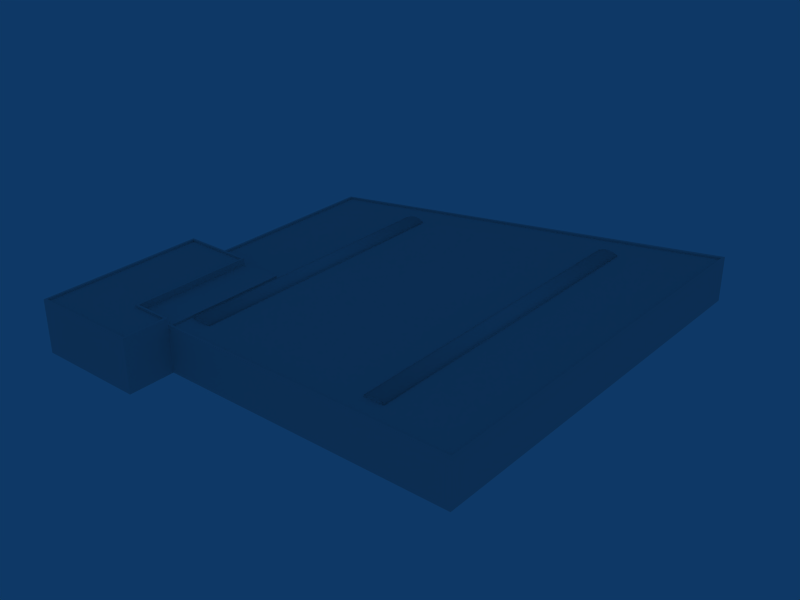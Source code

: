 # Source: ebbr_building_ref_149.blend  (saved by Blender 2.79.0; exported with 4.5.12 LTS)
import bpy
from mathutils import Matrix  # noqa: F401  (used for matrix-valued properties, if any)

bpy.ops.wm.read_factory_settings(use_empty=True)
scene = bpy.context.scene
scene.name = 'Scene'

# ---- collections
col_collection_1 = bpy.data.collections.new('Collection 1'); scene.collection.children.link(col_collection_1)

# ---- materials (node trees are filled in below, after node groups)
mat_material = bpy.data.materials.new('Material')
mat_material.alpha_threshold = 0.0
mat_material.preview_render_type = 'FLAT'
mat_material.roughness = 0.5

# ---- material node trees

# ---- world
world_world = bpy.data.worlds.new('World'); scene.world = world_world
world_world.color = (0.05656, 0.2208, 0.4)
world_world.use_sun_shadow = False
world_world.sun_shadow_jitter_overblur = 0.0
world_world.cycles.sampling_method = 'NONE'
world_world.cycles.sample_map_resolution = 256

# ---- meshes
me_cube = bpy.data.meshes.new('Cube')
me_cube.from_pydata([(-13.07, 6.2, -23.17), (13.07, 6.2, -31.47), (-13.07, 6.0, -23.17), (13.07, 6.0, -31.47), (-16.07, 6.0, -23.17), (16.07, 6.0, -31.47), (-16.07, 6.2, -23.17), (16.07, 6.2, -31.47), (-13.07, 6.2, 20.12), (13.07, 6.2, 20.12), (-13.07, 6.0, 20.12), (13.07, 6.0, 20.12), (-16.07, 6.0, 20.12), (16.07, 6.0, 20.12), (-16.07, 6.2, 20.12), (16.07, 6.2, 20.12), (-13.82, 6.0, -23.17), (13.82, 6.0, -31.47), (-14.57, 6.0, -23.17), (14.57, 6.0, -31.47), (-15.32, 6.0, -23.17), (15.32, 6.0, -31.47), (-13.82, 6.5, -23.17), (13.82, 6.5, -31.47), (-14.57, 6.6, -23.17), (14.57, 6.6, -31.47), (-15.32, 6.5, -23.17), (15.32, 6.5, -31.47), (-13.82, 6.0, 20.12), (13.82, 6.0, 20.12), (-14.57, 6.0, 20.12), (14.57, 6.0, 20.12), (-15.32, 6.0, 20.12), (15.32, 6.0, 20.12), (-13.82, 6.5, 20.12), (13.82, 6.5, 20.12), (-14.57, 6.6, 20.12), (14.57, 6.6, 20.12), (-15.32, 6.5, 20.12), (15.32, 6.5, 20.12)], [], [(0, 8, 10, 2), (11, 9, 1, 3), (4, 12, 14, 6), (15, 13, 5, 7), (22, 0, 2, 16), (3, 1, 23, 17), (16, 18, 24, 22), (25, 19, 17, 23), (18, 20, 26, 24), (27, 21, 19, 25), (20, 4, 6, 26), (7, 5, 21, 27), (8, 34, 28, 10), (29, 35, 9, 11), (34, 36, 30, 28), (31, 37, 35, 29), (36, 38, 32, 30), (33, 39, 37, 31), (38, 14, 12, 32), (13, 15, 39, 33), (0, 22, 34, 8), (35, 23, 1, 9), (22, 24, 36, 34), (37, 25, 23, 35), (24, 26, 38, 36), (39, 27, 25, 37), (26, 6, 14, 38), (15, 7, 27, 39)])
me_cube.polygons.foreach_set('use_smooth', [True] * 28)
_uv = me_cube.uv_layers.new(name='UVTex')
_uv.uv.foreach_set('vector', [0.2812, 0.03125, 0.4688, 0.03125, 0.4688, 0.2188, 0.2812, 0.2188, 0.2812, 0.03125, 0.4688, 0.03125, 0.4688, 0.2188, 0.2812, 0.2188, 0.2812, 0.03125, 0.4688, 0.03125, 0.4688, 0.2188, 0.2812, 0.2188, 0.2812, 0.03125, 0.4688, 0.03125, 0.4688, 0.2188, 0.2812, 0.2188, 0.2812, 0.03125, 0.4688, 0.03125, 0.4688, 0.2188, 0.2812, 0.2188, 0.2812, 0.03125, 0.4688, 0.03125, 0.4688, 0.2188, 0.2812, 0.2188, 0.2812, 0.03125, 0.4688, 0.03125, 0.4688, 0.2188, 0.2812, 0.2188, 0.2812, 0.03125, 0.4688, 0.03125, 0.4688, 0.2188, 0.2812, 0.2188, 0.2812, 0.03125, 0.4688, 0.03125, 0.4688, 0.2188, 0.2812, 0.2188, 0.2812, 0.03125, 0.4688, 0.03125, 0.4688, 0.2188, 0.2812, 0.2188, 0.2812, 0.03125, 0.4688, 0.03125, 0.4688, 0.2188, 0.2812, 0.2188, 0.2812, 0.03125, 0.4688, 0.03125, 0.4688, 0.2188, 0.2812, 0.2188, 0.2812, 0.03125, 0.4688, 0.03125, 0.4688, 0.2188, 0.2812, 0.2188, 0.2812, 0.03125, 0.4688, 0.03125, 0.4688, 0.2188, 0.2812, 0.2188, 0.2812, 0.03125, 0.4688, 0.03125, 0.4688, 0.2188, 0.2812, 0.2188, 0.2812, 0.03125, 0.4688, 0.03125, 0.4688, 0.2188, 0.2812, 0.2188, 0.2812, 0.03125, 0.4688, 0.03125, 0.4688, 0.2188, 0.2812, 0.2188, 0.2812, 0.03125, 0.4688, 0.03125, 0.4688, 0.2188, 0.2812, 0.2188, 0.2812, 0.03125, 0.4688, 0.03125, 0.4688, 0.2188, 0.2812, 0.2188, 0.2812, 0.03125, 0.4688, 0.03125, 0.4688, 0.2188, 0.2812, 0.2188, 0.2812, 0.03125, 0.4688, 0.03125, 0.4688, 0.2188, 0.2812, 0.2188, 0.2812, 0.03125, 0.4688, 0.03125, 0.4688, 0.2188, 0.2812, 0.2188, 0.2812, 0.03125, 0.4688, 0.03125, 0.4688, 0.2188, 0.2812, 0.2188, 0.2812, 0.03125, 0.4688, 0.03125, 0.4688, 0.2188, 0.2812, 0.2188, 0.2812, 0.03125, 0.4688, 0.03125, 0.4688, 0.2188, 0.2812, 0.2188, 0.2812, 0.03125, 0.4688, 0.03125, 0.4688, 0.2188, 0.2812, 0.2188, 0.2812, 0.03125, 0.4688, 0.03125, 0.4688, 0.2188, 0.2812, 0.2188, 0.2812, 0.03125, 0.4688, 0.03125, 0.4688, 0.2188, 0.2812, 0.2188])
me_cube.materials.append(mat_material)
me_cube.use_remesh_preserve_volume = False
me_cube.use_remesh_preserve_attributes = False
me_cube.use_mirror_vertex_groups = False
me_cube.update()
me_cube_001 = bpy.data.meshes.new('Cube.001')
me_cube_001.from_pydata([(28.35, 6.0, -40.62), (28.35, -1.0, -40.62), (-28.35, -1.0, -23.62), (-28.35, 6.0, -23.62), (28.35, 6.0, 23.62), (28.35, -1.0, 23.62), (28.35, -1.0, 5.113), (28.35, 6.0, 5.113), (-28.35, -1.0, 5.113), (-28.35, 6.0, 5.113), (-16.84, -1.0, -27.07), (-16.84, 6.0, -27.07), (-16.84, -1.0, 23.62), (-16.84, 6.0, 23.62), (-16.84, 6.0, 5.113), (-16.84, -1.0, 30.62), (-16.84, 6.0, 30.62), (-28.35, 6.0, 30.62), (-28.35, -1.0, 30.62), (-33.35, -1.0, 30.62), (-33.35, 6.0, 30.62), (-33.35, -1.0, 23.62), (-33.35, 6.0, 23.62), (-33.35, -1.0, 5.113), (-33.35, 6.0, 5.113), (-22.6, -1.0, -25.35), (-22.6, 6.0, -25.35), (-22.6, 6.0, 23.62), (-22.6, 6.0, 5.113), (-22.6, 6.0, 30.62), (-22.6, -1.0, 30.62), (-22.6, 7.0, 5.113), (-22.6, 7.0, 23.62), (-22.6, 7.0, 30.62), (-28.35, 7.0, 30.62), (-16.84, 7.0, 30.62), (-28.35, 7.0, 5.113), (-16.84, 7.0, 23.62), (-33.35, 7.0, 23.62), (-33.35, 7.0, 5.113), (-33.35, 7.0, 30.62), (-17.24, 7.0, 30.29), (-17.24, 7.0, 23.95), (-28.25, 7.0, 30.29), (-33.03, 7.0, 30.29), (-33.03, 7.0, 23.95), (-28.25, 7.0, 5.422), (-33.03, 7.0, 5.422), (-22.9, 7.0, 23.95), (-22.9, 7.0, 5.422), (-22.9, 7.0, 30.29), (-22.9, 6.7, 5.422), (-22.9, 6.7, 23.95), (-22.9, 6.7, 30.29), (-28.25, 6.7, 30.29), (-17.24, 6.7, 30.29), (-28.25, 6.7, 5.422), (-17.24, 6.7, 23.95), (-33.03, 6.7, 5.422), (-33.03, 6.7, 23.95), (-33.03, 6.7, 30.29), (-28.25, 6.7, 23.95), (-16.55, 6.0, 4.795), (-22.13, 6.0, 4.795), (-28.03, 6.0, 4.795), (-16.55, 6.0, -26.84), (-22.13, 6.0, -25.13), (-28.03, 6.0, -23.42), (-16.55, 6.0, 23.32), (28.07, 6.0, 23.32), (28.07, 6.0, -40.02), (28.07, 6.0, 4.795), (28.07, 5.7, -40.02), (28.07, 5.7, 4.795), (28.07, 5.7, 23.32), (-28.03, 5.7, 4.795), (-28.03, 5.7, -23.42), (-16.55, 5.7, -26.84), (-16.55, 5.7, 23.32), (-16.55, 5.7, 4.795), (-22.13, 5.7, -25.13), (-22.13, 5.7, 4.795)], [], [(0, 7, 6, 1), (7, 4, 5, 6), (2, 8, 9, 3), (11, 0, 1, 10), (4, 13, 12, 5), (12, 13, 16, 15), (18, 17, 20, 19), (9, 8, 23, 24), (22, 21, 19, 20), (23, 21, 22, 24), (10, 25, 26, 11), (25, 2, 3, 26), (14, 28, 27, 13), (16, 29, 30, 15), (29, 17, 18, 30), (27, 28, 31, 32), (17, 29, 33, 34), (29, 16, 35, 33), (28, 9, 36, 31), (13, 27, 32, 37), (24, 22, 38, 39), (9, 24, 39, 36), (22, 20, 40, 38), (20, 17, 34, 40), (16, 13, 37, 35), (35, 37, 42, 41), (40, 34, 43, 44), (38, 40, 44, 45), (36, 39, 47, 46), (39, 38, 45, 47), (37, 32, 48, 42), (31, 36, 46, 49), (33, 35, 41, 50), (34, 33, 50, 43), (32, 31, 49, 48), (48, 49, 51, 52), (43, 50, 53, 54), (50, 41, 55, 53), (49, 46, 56, 51), (42, 48, 52, 57), (47, 45, 59, 58), (46, 47, 58, 56), (45, 44, 60, 59), (44, 43, 54, 60), (41, 42, 57, 55), (52, 61, 54, 53), (57, 52, 53, 55), (51, 56, 61, 52), (61, 56, 58, 59), (54, 61, 59, 60), (28, 14, 62, 63), (9, 28, 63, 64), (11, 26, 66, 65), (26, 3, 67, 66), (14, 13, 68, 62), (13, 4, 69, 68), (0, 11, 65, 70), (3, 9, 64, 67), (4, 7, 71, 69), (7, 0, 70, 71), (71, 70, 72, 73), (69, 71, 73, 74), (67, 64, 75, 76), (70, 65, 77, 72), (68, 69, 74, 78), (62, 68, 78, 79), (66, 67, 76, 80), (65, 66, 80, 77), (64, 63, 81, 75), (63, 62, 79, 81), (73, 79, 78, 74), (72, 77, 79, 73), (77, 80, 81, 79), (80, 76, 75, 81)])
_uv = me_cube_001.uv_layers.new(name='UVTex')
_uv.uv.foreach_set('vector', [0.5312, 0.03125, 0.7188, 0.03125, 0.7188, 0.2188, 0.5312, 0.2188, 0.5312, 0.03125, 0.7188, 0.03125, 0.7188, 0.2188, 0.5312, 0.2188, 0.5312, 0.03125, 0.7188, 0.03125, 0.7188, 0.2188, 0.5312, 0.2188, 0.5312, 0.03125, 0.7188, 0.03125, 0.7188, 0.2188, 0.5312, 0.2188, 0.5312, 0.03125, 0.7188, 0.03125, 0.7188, 0.2188, 0.5312, 0.2188, 0.5312, 0.03125, 0.7188, 0.03125, 0.7188, 0.2188, 0.5312, 0.2188, 0.5312, 0.03125, 0.7188, 0.03125, 0.7188, 0.2188, 0.5312, 0.2188, 0.5312, 0.03125, 0.7188, 0.03125, 0.7188, 0.2188, 0.5312, 0.2188, 0.5312, 0.03125, 0.7188, 0.03125, 0.7188, 0.2188, 0.5312, 0.2188, 0.5312, 0.03125, 0.7188, 0.03125, 0.7188, 0.2188, 0.5312, 0.2188, 0.5312, 0.03125, 0.7188, 0.03125, 0.7188, 0.2188, 0.5312, 0.2188, 0.5312, 0.03125, 0.7188, 0.03125, 0.7188, 0.2188, 0.5312, 0.2188, 0.5312, 0.2812, 0.7188, 0.2812, 0.7188, 0.4688, 0.5312, 0.4688, 0.5312, 0.03125, 0.7188, 0.03125, 0.7188, 0.2188, 0.5312, 0.2188, 0.5312, 0.03125, 0.7188, 0.03125, 0.7188, 0.2188, 0.5312, 0.2188, 0.5312, 0.03125, 0.7188, 0.03125, 0.7188, 0.2188, 0.5312, 0.2188, 0.5312, 0.03125, 0.7188, 0.03125, 0.7188, 0.2188, 0.5312, 0.2188, 0.5312, 0.03125, 0.7188, 0.03125, 0.7188, 0.2188, 0.5312, 0.2188, 0.5312, 0.03125, 0.7188, 0.03125, 0.7188, 0.2188, 0.5312, 0.2188, 0.5312, 0.03125, 0.7188, 0.03125, 0.7188, 0.2188, 0.5312, 0.2188, 0.5312, 0.03125, 0.7188, 0.03125, 0.7188, 0.2188, 0.5312, 0.2188, 0.5312, 0.03125, 0.7188, 0.03125, 0.7188, 0.2188, 0.5312, 0.2188, 0.5312, 0.03125, 0.7188, 0.03125, 0.7188, 0.2188, 0.5312, 0.2188, 0.5312, 0.03125, 0.7188, 0.03125, 0.7188, 0.2188, 0.5312, 0.2188, 0.5312, 0.03125, 0.7188, 0.03125, 0.7188, 0.2188, 0.5312, 0.2188, 0.5312, 0.03125, 0.7188, 0.03125, 0.7188, 0.2188, 0.5312, 0.2188, 0.5312, 0.03125, 0.7188, 0.03125, 0.7188, 0.2188, 0.5312, 0.2188, 0.5312, 0.03125, 0.7188, 0.03125, 0.7188, 0.2188, 0.5312, 0.2188, 0.5312, 0.03125, 0.7188, 0.03125, 0.7188, 0.2188, 0.5312, 0.2188, 0.5312, 0.03125, 0.7188, 0.03125, 0.7188, 0.2188, 0.5312, 0.2188, 0.5312, 0.03125, 0.7188, 0.03125, 0.7188, 0.2188, 0.5312, 0.2188, 0.5312, 0.03125, 0.7188, 0.03125, 0.7188, 0.2188, 0.5312, 0.2188, 0.5312, 0.03125, 0.7188, 0.03125, 0.7188, 0.2188, 0.5312, 0.2188, 0.5312, 0.03125, 0.7188, 0.03125, 0.7188, 0.2188, 0.5312, 0.2188, 0.5312, 0.03125, 0.7188, 0.03125, 0.7188, 0.2188, 0.5312, 0.2188, 0.5312, 0.03125, 0.7188, 0.03125, 0.7188, 0.2188, 0.5312, 0.2188, 0.5312, 0.03125, 0.7188, 0.03125, 0.7188, 0.2188, 0.5312, 0.2188, 0.5312, 0.03125, 0.7188, 0.03125, 0.7188, 0.2188, 0.5312, 0.2188, 0.5312, 0.03125, 0.7188, 0.03125, 0.7188, 0.2188, 0.5312, 0.2188, 0.5312, 0.03125, 0.7188, 0.03125, 0.7188, 0.2188, 0.5312, 0.2188, 0.5312, 0.03125, 0.7188, 0.03125, 0.7188, 0.2188, 0.5312, 0.2188, 0.5312, 0.03125, 0.7188, 0.03125, 0.7188, 0.2188, 0.5312, 0.2188, 0.5312, 0.03125, 0.7188, 0.03125, 0.7188, 0.2188, 0.5312, 0.2188, 0.5312, 0.03125, 0.7188, 0.03125, 0.7188, 0.2188, 0.5312, 0.2188, 0.5312, 0.03125, 0.7188, 0.03125, 0.7188, 0.2188, 0.5312, 0.2188, 0.5312, 0.2812, 0.7188, 0.2812, 0.7188, 0.4688, 0.5312, 0.4688, 0.5312, 0.2812, 0.7188, 0.2812, 0.7188, 0.4688, 0.5312, 0.4688, 0.5312, 0.2812, 0.7188, 0.2812, 0.7188, 0.4688, 0.5312, 0.4688, 0.5312, 0.2812, 0.7188, 0.2812, 0.7188, 0.4688, 0.5312, 0.4688, 0.5312, 0.2812, 0.7188, 0.2812, 0.7188, 0.4688, 0.5312, 0.4688, 0.5312, 0.03125, 0.7188, 0.03125, 0.7188, 0.2188, 0.5312, 0.2188, 0.5312, 0.03125, 0.7188, 0.03125, 0.7188, 0.2188, 0.5312, 0.2188, 0.5312, 0.03125, 0.7188, 0.03125, 0.7188, 0.2188, 0.5312, 0.2188, 0.5312, 0.03125, 0.7188, 0.03125, 0.7188, 0.2188, 0.5312, 0.2188, 0.5312, 0.03125, 0.7188, 0.03125, 0.7188, 0.2188, 0.5312, 0.2188, 0.5312, 0.03125, 0.7188, 0.03125, 0.7188, 0.2188, 0.5312, 0.2188, 0.5312, 0.03125, 0.7188, 0.03125, 0.7188, 0.2188, 0.5312, 0.2188, 0.5312, 0.03125, 0.7188, 0.03125, 0.7188, 0.2188, 0.5312, 0.2188, 0.5312, 0.03125, 0.7188, 0.03125, 0.7188, 0.2188, 0.5312, 0.2188, 0.5312, 0.03125, 0.7188, 0.03125, 0.7188, 0.2188, 0.5312, 0.2188, 0.5312, 0.03125, 0.7188, 0.03125, 0.7188, 0.2188, 0.5312, 0.2188, 0.5312, 0.03125, 0.7188, 0.03125, 0.7188, 0.2188, 0.5312, 0.2188, 0.5312, 0.03125, 0.7188, 0.03125, 0.7188, 0.2188, 0.5312, 0.2188, 0.5312, 0.03125, 0.7188, 0.03125, 0.7188, 0.2188, 0.5312, 0.2188, 0.5312, 0.03125, 0.7188, 0.03125, 0.7188, 0.2188, 0.5312, 0.2188, 0.5312, 0.03125, 0.7188, 0.03125, 0.7188, 0.2188, 0.5312, 0.2188, 0.5312, 0.03125, 0.7188, 0.03125, 0.7188, 0.2188, 0.5312, 0.2188, 0.5312, 0.03125, 0.7188, 0.03125, 0.7188, 0.2188, 0.5312, 0.2188, 0.5312, 0.03125, 0.7188, 0.03125, 0.7188, 0.2188, 0.5312, 0.2188, 0.5312, 0.03125, 0.7188, 0.03125, 0.7188, 0.2188, 0.5312, 0.2188, 0.5312, 0.2812, 0.7188, 0.2812, 0.7188, 0.4688, 0.5312, 0.4688, 0.5312, 0.2812, 0.7188, 0.2812, 0.7188, 0.4688, 0.5312, 0.4688, 0.5312, 0.2812, 0.7188, 0.2812, 0.7188, 0.4688, 0.5312, 0.4688, 0.5312, 0.2812, 0.7188, 0.2812, 0.7188, 0.4688, 0.5312, 0.4688])
me_cube_001.materials.append(mat_material)
me_cube_001.use_remesh_preserve_volume = False
me_cube_001.use_remesh_preserve_attributes = False
me_cube_001.use_mirror_vertex_groups = False
me_cube_001.update()

# ---- objects
ob_roofdetails = bpy.data.objects.new('RoofDetails', me_cube)
ob_building = bpy.data.objects.new('Building', me_cube_001)

# ---- transforms, parenting, visibility, modifiers, constraints
ob_roofdetails.location = (-9.537e-07, 0.0, 0.7)
ob_roofdetails.rotation_euler = (1.571, -0.0, -0.0)
ob_roofdetails.lock_rotations_4d = False
ob_roofdetails.empty_display_type = 'ARROWS'
ob_roofdetails.lineart.crease_threshold = 0.0
ob_building.location = (0.0, 0.0, 1.0)
ob_building.rotation_euler = (1.571, -0.0, -0.0)
ob_building.lock_rotations_4d = False
ob_building.empty_display_type = 'ARROWS'
ob_building.lineart.crease_threshold = 0.0

# ---- collection membership
col_collection_1.objects.link(ob_roofdetails)
col_collection_1.objects.link(ob_building)

# ---- scene / render settings (as saved in the file)
scene.frame_start = 1; scene.frame_end = 250; scene.frame_set(1)
scene.render.engine = 'BLENDER_EEVEE_NEXT'
scene.render.image_settings.file_format = 'JPEG'
scene.render.image_settings.color_mode = 'RGB'
scene.render.image_settings.compression = 90
scene.render.resolution_x = 800
scene.render.resolution_y = 600
scene.render.pixel_aspect_x = 100.0
scene.render.pixel_aspect_y = 100.0
scene.render.fps = 25
scene.render.dither_intensity = 0.0
scene.render.use_compositing = False
scene.render.use_sequencer = False
scene.render.bake_margin = 2
scene.render.bake_bias = 0.0
scene.render.use_stamp_time = False
scene.render.use_stamp_date = False
scene.render.use_stamp_frame = False
scene.render.use_stamp_camera = False
scene.render.use_stamp_scene = False
scene.render.use_stamp_filename = False
scene.render.use_stamp_render_time = False
scene.render.stamp_font_size = 0
scene.cycles.use_denoising = False
scene.cycles.samples = 10
scene.cycles.sampling_pattern = 'TABULATED_SOBOL'
scene.cycles.light_sampling_threshold = 0.0
scene.cycles.use_adaptive_sampling = False
scene.cycles.use_light_tree = False
scene.cycles.blur_glossy = 0.0
scene.cycles.volume_bounces = 1
scene.cycles.pixel_filter_type = 'GAUSSIAN'
scene.cycles.sample_clamp_indirect = 0.0
scene.view_settings.view_transform = 'Raw'
bpy.context.view_layer.update()

# ---- added for rendering (the .blend has no active camera): camera
cam_auto = bpy.data.cameras.new('AutoCamera')
cam_auto.lens = 50.0
cam_auto.sensor_width = 36.0
cam_auto.clip_end = 1535.95
ob_auto_camera = bpy.data.objects.new('AutoCamera', cam_auto)
scene.collection.objects.link(ob_auto_camera)
ob_auto_camera.location = (85.0191, -100.023, 74.0153)
ob_auto_camera.rotation_euler = (1.09748, -7.21219e-08, 0.694738)
scene.camera = ob_auto_camera
bpy.context.view_layer.update()

